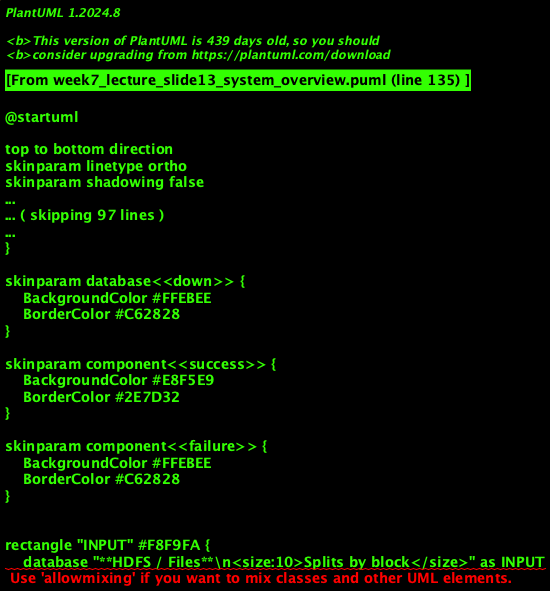

The diagram above was rendered by PlantUML. Its source (embedded in the PNG):
@startuml
'=================================================
' CANONICAL DIAGRAM TEMPLATE - DATA ENGINEERING
'=================================================

top to bottom direction
skinparam linetype ortho
skinparam shadowing false
skinparam roundcorner 8
skinparam handwritten false
skinparam nodesep 30
skinparam ranksep 40

'-------------------------
' FONT & GLOBAL STYLE
'-------------------------
skinparam defaultFontName "Segoe UI, Helvetica, sans-serif"
skinparam defaultFontSize 16
skinparam defaultFontColor #2C3E50

'-------------------------
' GENERIC BOX STYLE
'-------------------------
skinparam rectangle {
    BackgroundColor #F8F9FA
    BorderColor #90A4AE
    BorderThickness 2
    FontColor #263238
    FontSize 14
    FontStyle bold
    Padding 20
}

skinparam component {
    BackgroundColor #FFFFFF
    BorderColor #78909C
    BorderThickness 1.5
    FontSize 14
    Padding 12
}

skinparam database {
    BackgroundColor #ECEFF1
    BorderColor #546E7A
    BorderThickness 1.5
    FontSize 14
    FontColor #263238
}

skinparam arrow {
    Color #607D8B
    Thickness 1.5
    FontSize 11
    FontColor #546E7A
}

'-------------------------
' SEMANTIC STEREOTYPES
'-------------------------
skinparam component<<UI>> {
    BorderColor #8E24AA
    BackgroundColor #F3E5F5
    FontColor #4A148C
}

skinparam component<<Agent>> {
    BorderColor #0288D1
    BackgroundColor #E1F5FE
    FontColor #01579B
}

skinparam component<<Tool>> {
    BorderColor #2E7D32
    BackgroundColor #E8F5E9
    FontColor #1B5E20
}

skinparam component<<Config>> {
    BorderColor #F57C00
    BackgroundColor #FFF3E0
    FontColor #E65100
}

skinparam component<<Bad>> {
    BorderColor #C62828
    BackgroundColor #FFEBEE
    FontColor #B71C1C
}

skinparam component<<V1>> {
    BorderColor #F57C00
    BackgroundColor #FFF3E0
    FontColor #E65100
}

skinparam component<<V2>> {
    BorderColor #2E7D32
    BackgroundColor #E8F5E9
    FontColor #1B5E20
}

skinparam component<<up>> {
    BackgroundColor #E8F5E9
    BorderColor #2E7D32
}

skinparam component<<down>> {
    BackgroundColor #FFEBEE
    BorderColor #C62828
}

skinparam database<<up>> {
    BackgroundColor #E8F5E9
    BorderColor #2E7D32
}

skinparam database<<down>> {
    BackgroundColor #FFEBEE
    BorderColor #C62828
}

skinparam component<<success>> {
    BackgroundColor #E8F5E9
    BorderColor #2E7D32
}

skinparam component<<failure>> {
    BackgroundColor #FFEBEE
    BorderColor #C62828
}

'=================================================

rectangle "INPUT" #F8F9FA {
    database "**HDFS / Files**\n<size:10>Splits by block</size>" as INPUT
}

rectangle "MAP LAYER" #F8F9FA {
    component "**Map**\n<size:10>Emit (k,v)</size>" as MAP1 <<Tool>>
    component "**Map**\n<size:10>Emit (k,v)</size>" as MAP2 <<Tool>>
    component "**Map**\n<size:10>Emit (k,v)</size>" as MAP3 <<Tool>>
}

rectangle "SHUFFLE" #F8F9FA {
    component "**Partition**\n<size:10>hash(k) -> reducer</size>" as PART <<Agent>>
    component "**Sort / Transfer**\n<size:10>Network I/O</size>" as SHUFFLE <<Tool>>
}

rectangle "REDUCE LAYER" #F8F9FA {
    component "**Reduce**\n<size:10>Group by k</size>" as R1 <<Tool>>
    component "**Reduce**\n<size:10>Group by k</size>" as R2 <<Tool>>
}

rectangle "OUTPUT" #F8F9FA {
    database "**HDFS / Sink**\n<size:10>Final (k,v')</size>" as OUT
}

INPUT --> MAP1
INPUT --> MAP2
INPUT --> MAP3
MAP1 --> PART
MAP2 --> PART
MAP3 --> PART
PART --> SHUFFLE
SHUFFLE --> R1
SHUFFLE --> R2
R1 --> OUT
R2 --> OUT

note right of PART
  **Skew mitigation:** Combiner,
  custom partitioner, salting
end note

@enduml